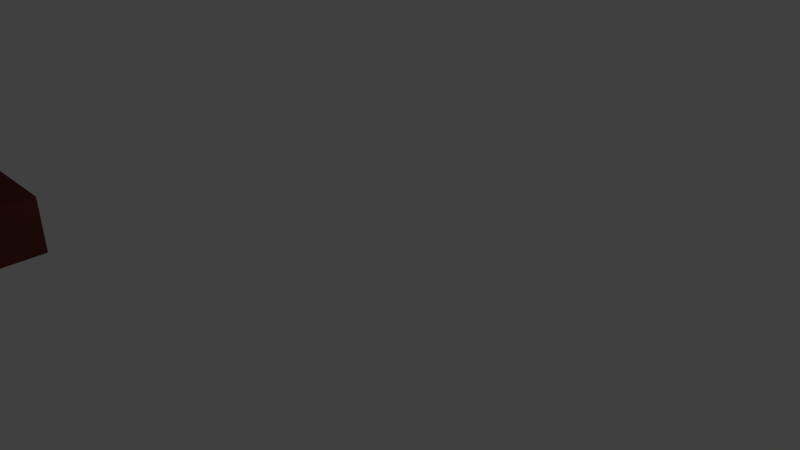 # Source: cz_abstract_box_flat.blend  (saved by Blender 2.76.0; exported with 4.5.12 LTS)
import bpy
from mathutils import Matrix  # noqa: F401  (used for matrix-valued properties, if any)

bpy.ops.wm.read_factory_settings(use_empty=True)
scene = bpy.context.scene
scene.name = 'Scene'

# ---- collections
col_collection_1 = bpy.data.collections.new('Collection 1'); scene.collection.children.link(col_collection_1)

# ---- materials (node trees are filled in below, after node groups)
mat_material_001 = bpy.data.materials.new('Material.001')
mat_material_001.alpha_threshold = 0.0
mat_material_001.roughness = 0.5
mat_material = bpy.data.materials.new('Material')
mat_material.alpha_threshold = 0.0
mat_material.roughness = 0.5

# ---- material node trees
mat_material_001.use_nodes = True; mat_material_001.node_tree.nodes.clear()
_N = mat_material_001.node_tree.nodes; _L = mat_material_001.node_tree.links
n0 = _N.new('ShaderNodeOutputMaterial'); n0.name = 'Material Output'; n0.location = (300, 300)
n1 = _N.new('ShaderNodeBsdfDiffuse'); n1.name = 'Diffuse BSDF'; n1.location = (10, 300)
n1.inputs[0].default_value = (0.1523, 0.0426, 0.03009, 1.0)
_L.new(n1.outputs[0], n0.inputs[0])
n0.is_active_output = True
mat_material.use_nodes = True; mat_material.node_tree.nodes.clear()
_N = mat_material.node_tree.nodes; _L = mat_material.node_tree.links
n0 = _N.new('ShaderNodeOutputMaterial'); n0.name = 'Material Output'; n0.location = (300, 300)
n1 = _N.new('ShaderNodeBsdfDiffuse'); n1.name = 'Diffuse BSDF'; n1.location = (10, 300)
n1.inputs[0].default_value = (0.07658, 0.07658, 0.07658, 1.0)
_L.new(n1.outputs[0], n0.inputs[0])
n0.is_active_output = True

# ---- world
world_world = bpy.data.worlds.new('World'); scene.world = world_world
world_world.color = (0.05088, 0.05088, 0.05088)
world_world.use_sun_shadow = False
world_world.sun_shadow_jitter_overblur = 0.0
world_world.cycles.sampling_method = 'MANUAL'
world_world.cycles.sample_map_resolution = 256

# ---- cameras
cam_camera = bpy.data.cameras.new('Camera')
cam_camera.clip_end = 100.0
cam_camera.lens = 35.0
cam_camera.sensor_width = 32.0
cam_camera.sensor_height = 18.0
cam_camera.ortho_scale = 7.314
cam_camera.dof.focus_distance = 0.0

# ---- lights
light_lamp = bpy.data.lights.new('Lamp', 'POINT')
light_lamp.transmission_factor = 0.0
light_lamp.cutoff_distance = 30.0
light_lamp.energy = 100.0
light_lamp.shadow_buffer_clip_start = 1.001
light_lamp.shadow_soft_size = 0.1
light_lamp.shadow_maximum_resolution = 0.006
light_lamp.use_absolute_resolution = True
light_lamp.cycles.use_multiple_importance_sampling = False

# ---- meshes
me_cube = bpy.data.meshes.new('Cube')
me_cube.from_pydata([(-1.0, -1.0, -1.0), (-1.0, -1.0, 1.0), (-1.0, 1.0, -1.0), (-1.0, 1.0, 1.0), (1.0, -1.0, -1.0), (1.0, -1.0, 1.0), (1.0, 1.0, -1.0), (1.0, 1.0, 1.0)], [], [(1, 3, 2, 0), (3, 7, 6, 2), (7, 5, 4, 6), (5, 1, 0, 4), (0, 2, 6, 4), (5, 7, 3, 1)])
me_cube.materials.append(mat_material_001)
me_cube.use_remesh_preserve_volume = False
me_cube.use_remesh_preserve_attributes = False
me_cube.use_mirror_vertex_groups = False
me_cube.update()

# ---- curves / text
txt_text = bpy.data.curves.new('Text', 'FONT')
txt_text.dimensions = '2D'
txt_text.body = 'Box'
txt_text.materials.append(mat_material)
txt_text.use_path_clamp = True
txt_text.bevel_resolution = 0

# ---- objects
ob_box_flat = bpy.data.objects.new('box_flat', me_cube)
ob_text = bpy.data.objects.new('Text', txt_text)
ob_lamp = bpy.data.objects.new('Lamp', light_lamp)
ob_camera = bpy.data.objects.new('Camera', cam_camera)

# ---- transforms, parenting, visibility, modifiers, constraints
ob_box_flat.location = (-4.0, -4.0, 0.4)
ob_box_flat.rotation_euler = (0.0, 0.0, 3.142)
ob_box_flat.scale = (1.0, 1.0, 0.4)
ob_box_flat.lineart.crease_threshold = 0.0
ob_text.parent = ob_box_flat
ob_text.matrix_parent_inverse = Matrix(((1.0, 0.0, 0.0, 0.0), (0.0, 1.0, 0.0, 0.0), (0.0, 0.0, 2.5, -1.0), (0.0, 0.0, 0.0, 1.0)))
ob_text.location = (-1.0, -1.01, 0.1)
ob_text.rotation_euler = (1.571, 0.0, 0.0)
ob_text.lineart.crease_threshold = 0.0
ob_lamp.location = (4.076, 1.005, 5.904)
ob_lamp.rotation_euler = (0.6503, 0.05522, 1.866)
ob_lamp.lock_rotations_4d = False
ob_lamp.empty_display_type = 'ARROWS'
ob_lamp.color = (0.0, 0.0, 0.0, 0.0)
ob_lamp.lineart.crease_threshold = 0.0
ob_camera.location = (7.481, -6.508, 5.344)
ob_camera.rotation_euler = (1.109, 0.01082, 0.8149)
ob_camera.lock_rotations_4d = False
ob_camera.empty_display_type = 'ARROWS'
ob_camera.color = (0.0, 0.0, 0.0, 0.0)
ob_camera.display_type = 'WIRE'
ob_camera.lineart.crease_threshold = 0.0

# ---- collection membership
col_collection_1.objects.link(ob_box_flat)
col_collection_1.objects.link(ob_text)
col_collection_1.objects.link(ob_lamp)
col_collection_1.objects.link(ob_camera)

# ---- scene / render settings (as saved in the file)
scene.camera = ob_camera
scene.frame_start = 1; scene.frame_end = 250; scene.frame_set(1)
scene.render.engine = 'CYCLES'
scene.render.resolution_percentage = 50
scene.render.dither_intensity = 0.0
scene.cycles.use_denoising = False
scene.cycles.samples = 10
scene.cycles.sampling_pattern = 'TABULATED_SOBOL'
scene.cycles.light_sampling_threshold = 0.0
scene.cycles.use_adaptive_sampling = False
scene.cycles.use_light_tree = False
scene.cycles.blur_glossy = 0.0
scene.cycles.pixel_filter_type = 'GAUSSIAN'
scene.cycles.sample_clamp_indirect = 0.0
scene.view_settings.view_transform = 'Standard'
bpy.context.view_layer.update()
